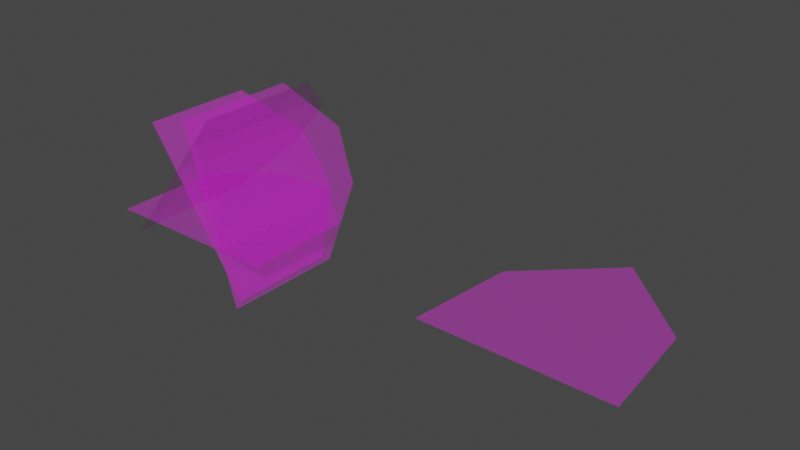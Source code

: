 # Source: GrassBillboardLOD.blend  (saved by Blender 3.2.14; exported with 4.5.12 LTS)
import bpy
from mathutils import Matrix  # noqa: F401  (used for matrix-valued properties, if any)

bpy.ops.wm.read_factory_settings(use_empty=True)
scene = bpy.context.scene
scene.name = 'Scene'

# ---- collections
col_collection = bpy.data.collections.new('Collection'); scene.collection.children.link(col_collection)

# ---- images (referenced by path relative to the original .blend; pixels are not part of the script)
import os
ASSET_DIR = os.environ.get("B2B_ASSET_DIR", "")  # directory of the original .blend (textures are referenced by path, not embedded)
HERE = os.path.dirname(os.path.abspath(__file__))  # packed textures are extracted next to this script under _unpacked/

def load_image(name, relpath, width, height, colorspace="sRGB"):
    """Load a texture the original file referenced (path relative to the .blend, or extracted next to this script)."""
    p = next((c for c in (os.path.join(HERE, relpath), os.path.join(ASSET_DIR, relpath)) if relpath and os.path.exists(c)), "")
    if p:
        img = bpy.data.images.load(p, check_existing=True)
        img.name = name
    else:  # same state as the original file: an image datablock whose file is absent (Cycles renders it pink)
        img = bpy.data.images.new(name, width, height)
        img.source = "FILE"
        img.filepath = "//" + (relpath or name)
    img.colorspace_settings.name = colorspace
    return img
img_grass_medium_01_diff_2k_jpg = load_image('grass_medium_01_diff_2k.jpg', 'Grass2/textures/grass_medium_01_diff_2k.jpg', 1024, 1024, 'sRGB')
img_grass_medium_01_alpha_2k_png = load_image('grass_medium_01_alpha_2k.png', 'Grass2/textures/grass_medium_01_alpha_2k.png', 1024, 1024, 'sRGB')

# ---- materials (node trees are filled in below, after node groups)
mat_material_001 = bpy.data.materials.new('Material.001')
mat_material_001.surface_render_method = 'BLENDED'
mat_material_001.blend_method = 'BLEND'

# ---- material node trees
mat_material_001.use_nodes = True; mat_material_001.node_tree.nodes.clear()
_N = mat_material_001.node_tree.nodes; _L = mat_material_001.node_tree.links
n0 = _N.new('ShaderNodeBsdfPrincipled'); n0.name = 'Principled BSDF'; n0.location = (-141, 288)
n0.distribution = 'GGX'
n0.subsurface_method = 'RANDOM_WALK_SKIN'
n0.inputs[3].default_value = 1.45
n0.inputs[27].default_value = (0.0, 0.0, 0.0, 1.0)
n0.inputs[28].default_value = 1.0
n1 = _N.new('ShaderNodeOutputMaterial'); n1.name = 'Material Output'; n1.location = (149, 288)
n2 = _N.new('ShaderNodeTexImage'); n2.name = 'Image Texture'; n2.location = (-431, 268)
n2.image = img_grass_medium_01_diff_2k_jpg
n3 = _N.new('ShaderNodeTexImage'); n3.name = 'Image Texture.001'; n3.location = (-556, -165)
n3.image = img_grass_medium_01_alpha_2k_png
_L.new(n0.outputs[0], n1.inputs[0])
_L.new(n2.outputs[0], n0.inputs[0])
_L.new(n3.outputs[0], n0.inputs[4])
n1.is_active_output = True

# ---- world
world_world = bpy.data.worlds.new('World'); scene.world = world_world
world_world.use_nodes = True; world_world.node_tree.nodes.clear()
_N = world_world.node_tree.nodes; _L = world_world.node_tree.links
n0 = _N.new('ShaderNodeOutputWorld'); n0.name = 'World Output'; n0.location = (300, 300)
n1 = _N.new('ShaderNodeBackground'); n1.name = 'Background'; n1.location = (10, 300)
n1.inputs[0].default_value = (0.05088, 0.05088, 0.05088, 1.0)
_L.new(n1.outputs[0], n0.inputs[0])
n0.is_active_output = True
world_world.color = (0.05088, 0.05088, 0.05088)
world_world.use_sun_shadow = False
world_world.sun_shadow_jitter_overblur = 0.0

# ---- meshes
me_grass_lod0 = bpy.data.meshes.new('Grass_LOD0')
me_grass_lod0.from_pydata([(0.02447, 0.6891, 0.3299), (-0.1802, 0.6891, 0.06677), (0.02447, 1.0, 0.3299), (-0.1802, 1.0, 0.06677), (-0.1802, 2.98e-08, 0.06677), (0.02447, 2.98e-08, 0.3299), (-0.3849, 0.6891, -0.1963), (0.2291, 0.6891, 0.593), (0.1667, 0.6054, -0.1073), (-0.1667, 0.6054, -0.1073), (0.1667, 0.8786, -0.1073), (-0.1667, 0.8786, -0.1073), (-0.1667, 2.98e-08, -0.1073), (0.1667, 2.98e-08, -0.1073), (-0.5, 0.6054, -0.1073), (0.5, 0.6054, -0.1073), (-0.3849, 2.98e-08, -0.1963), (0.2291, 2.98e-08, 0.593), (-0.5, 2.98e-08, -0.1073), (0.5, 2.98e-08, -0.1073), (0.04562, 2.98e-08, 0.5456), (0.3376, 2.98e-08, -0.4108), (0.04562, 0.6891, 0.5456), (0.3376, 0.6891, -0.4108), (0.1429, 2.98e-08, 0.2268), (0.2403, 2.98e-08, -0.09199), (0.2403, 1.0, -0.09199), (0.1429, 1.0, 0.2268), (0.2403, 0.6891, -0.09199), (0.1429, 0.6891, 0.2268), (0.3712, 2.98e-08, -0.3518), (-0.1943, 2.98e-08, 0.473), (0.3712, 0.6054, -0.3518), (-0.1943, 0.6054, 0.473), (0.1827, 2.98e-08, -0.07682), (-0.005781, 2.98e-08, 0.1981), (-0.005781, 0.8786, 0.1981), (0.1827, 0.8786, -0.07682), (-0.005781, 0.6054, 0.1981), (0.1827, 0.6054, -0.07682)], [], [(17, 7, 0, 5), (4, 1, 6, 16), (5, 0, 1, 4), (19, 13, 8, 15), (12, 18, 14, 9), (13, 12, 9, 8), (0, 2, 3, 1), (7, 2, 0), (1, 3, 6), (8, 9, 11, 10), (15, 8, 10), (9, 14, 11), (28, 23, 26), (22, 29, 27), (29, 28, 26, 27), (24, 25, 28, 29), (25, 21, 23, 28), (20, 24, 29, 22), (38, 36, 33), (32, 37, 39), (39, 37, 36, 38), (34, 39, 38, 35), (35, 38, 33, 31), (30, 32, 39, 34)])
_uv = me_grass_lod0.uv_layers.new(name='UVMap')
_uv.uv.foreach_set('vector', [0.2066, 0.1238, 0.2066, 0.1976, 0.2912, 0.1976, 0.2912, 0.1238, 0.3758, 0.1238, 0.3758, 0.1976, 0.4604, 0.1976, 0.4604, 0.1238, 0.2912, 0.1238, 0.2912, 0.1976, 0.3758, 0.1976, 0.3758, 0.1238, 0.2066, 0.1238, 0.2912, 0.1238, 0.2912, 0.1976, 0.2066, 0.1976, 0.3758, 0.1238, 0.4604, 0.1238, 0.4604, 0.1976, 0.3758, 0.1976, 0.2912, 0.1238, 0.3758, 0.1238, 0.3758, 0.1976, 0.2912, 0.1976, 0.2912, 0.1976, 0.2912, 0.2678, 0.3758, 0.2678, 0.3758, 0.1976, 0.2066, 0.1976, 0.2912, 0.2678, 0.2912, 0.1976, 0.3758, 0.1976, 0.3758, 0.2678, 0.4604, 0.1976, 0.2912, 0.1976, 0.3758, 0.1976, 0.3758, 0.2678, 0.2912, 0.2678, 0.2066, 0.1976, 0.2912, 0.1976, 0.2912, 0.2678, 0.3758, 0.1976, 0.4604, 0.1976, 0.3758, 0.2678, 0.3758, 0.1976, 0.4604, 0.1976, 0.3758, 0.2678, 0.2066, 0.1976, 0.2912, 0.1976, 0.2912, 0.2678, 0.2912, 0.1976, 0.3758, 0.1976, 0.3758, 0.2678, 0.2912, 0.2678, 0.2912, 0.1238, 0.3758, 0.1238, 0.3758, 0.1976, 0.2912, 0.1976, 0.3758, 0.1238, 0.4604, 0.1238, 0.4604, 0.1976, 0.3758, 0.1976, 0.2066, 0.1238, 0.2912, 0.1238, 0.2912, 0.1976, 0.2066, 0.1976, 0.3758, 0.1976, 0.3758, 0.2678, 0.4604, 0.1976, 0.2066, 0.1976, 0.2912, 0.2678, 0.2912, 0.1976, 0.2912, 0.1976, 0.2912, 0.2678, 0.3758, 0.2678, 0.3758, 0.1976, 0.2912, 0.1238, 0.2912, 0.1976, 0.3758, 0.1976, 0.3758, 0.1238, 0.3758, 0.1238, 0.3758, 0.1976, 0.4604, 0.1976, 0.4604, 0.1238, 0.2066, 0.1238, 0.2066, 0.1976, 0.2912, 0.1976, 0.2912, 0.1238])
_ca = me_grass_lod0.color_attributes.new('Col', 'BYTE_COLOR', 'CORNER')
_ca.data.foreach_set('color', [0.001821, 0.001821, 0.001821, 1.0, 1.0, 1.0, 1.0, 1.0, 1.0, 1.0, 1.0, 1.0, 0.0009106, 0.0009106, 0.0009106, 1.0, 0.0, 0.0, 0.0, 1.0, 1.0, 1.0, 1.0, 1.0, 1.0, 1.0, 1.0, 1.0, 0.001518, 0.001518, 0.001518, 1.0, 0.0009106, 0.0009106, 0.0009106, 1.0, 1.0, 1.0, 1.0, 1.0, 1.0, 1.0, 1.0, 1.0, 0.0, 0.0, 0.0, 1.0, 0.001821, 0.001821, 0.001821, 1.0, 0.0009106, 0.0009106, 0.0009106, 1.0, 1.0, 1.0, 1.0, 1.0, 1.0, 1.0, 1.0, 1.0, 0.0, 0.0, 0.0, 1.0, 0.001518, 0.001518, 0.001518, 1.0, 1.0, 1.0, 1.0, 1.0, 1.0, 1.0, 1.0, 1.0, 0.0009106, 0.0009106, 0.0009106, 1.0, 0.0, 0.0, 0.0, 1.0, 1.0, 1.0, 1.0, 1.0, 1.0, 1.0, 1.0, 1.0, 1.0, 1.0, 1.0, 1.0, 1.0, 1.0, 1.0, 1.0, 1.0, 1.0, 1.0, 1.0, 1.0, 1.0, 1.0, 1.0, 1.0, 1.0, 1.0, 1.0, 1.0, 1.0, 1.0, 1.0, 1.0, 1.0, 1.0, 1.0, 1.0, 1.0, 1.0, 1.0, 1.0, 1.0, 1.0, 1.0, 1.0, 1.0, 1.0, 1.0, 1.0, 1.0, 1.0, 1.0, 1.0, 1.0, 1.0, 1.0, 1.0, 1.0, 1.0, 1.0, 1.0, 1.0, 1.0, 1.0, 1.0, 1.0, 1.0, 1.0, 1.0, 1.0, 1.0, 1.0, 1.0, 1.0, 1.0, 1.0, 1.0, 1.0, 1.0, 1.0, 1.0, 1.0, 1.0, 1.0, 1.0, 1.0, 1.0, 1.0, 1.0, 1.0, 1.0, 1.0, 1.0, 1.0, 1.0, 1.0, 1.0, 1.0, 1.0, 1.0, 1.0, 1.0, 1.0, 1.0, 1.0, 1.0, 1.0, 1.0, 1.0, 1.0, 1.0, 1.0, 1.0, 1.0, 1.0, 1.0, 1.0, 1.0, 1.0, 1.0, 1.0, 1.0, 1.0, 1.0, 1.0, 1.0, 1.0, 1.0, 0.0009106, 0.0009106, 0.0009106, 1.0, 0.0, 0.0, 0.0, 1.0, 1.0, 1.0, 1.0, 1.0, 1.0, 1.0, 1.0, 1.0, 0.0, 0.0, 0.0, 1.0, 0.001518, 0.001518, 0.001518, 1.0, 1.0, 1.0, 1.0, 1.0, 1.0, 1.0, 1.0, 1.0, 0.001821, 0.001821, 0.001821, 1.0, 0.0009106, 0.0009106, 0.0009106, 1.0, 1.0, 1.0, 1.0, 1.0, 1.0, 1.0, 1.0, 1.0, 1.0, 1.0, 1.0, 1.0, 1.0, 1.0, 1.0, 1.0, 1.0, 1.0, 1.0, 1.0, 1.0, 1.0, 1.0, 1.0, 1.0, 1.0, 1.0, 1.0, 1.0, 1.0, 1.0, 1.0, 1.0, 1.0, 1.0, 1.0, 1.0, 1.0, 1.0, 1.0, 1.0, 1.0, 1.0, 1.0, 1.0, 1.0, 1.0, 1.0, 0.0009106, 0.0009106, 0.0009106, 1.0, 1.0, 1.0, 1.0, 1.0, 1.0, 1.0, 1.0, 1.0, 0.0, 0.0, 0.0, 1.0, 0.0, 0.0, 0.0, 1.0, 1.0, 1.0, 1.0, 1.0, 1.0, 1.0, 1.0, 1.0, 0.001518, 0.001518, 0.001518, 1.0, 0.001821, 0.001821, 0.001821, 1.0, 1.0, 1.0, 1.0, 1.0, 1.0, 1.0, 1.0, 1.0, 0.0009106, 0.0009106, 0.0009106, 1.0])
me_grass_lod0.materials.append(mat_material_001)
me_grass_lod0.update()
me_grass_lod1 = bpy.data.meshes.new('Grass_LOD1')
me_grass_lod1.from_pydata([(-0.25, 0.0, 0.0), (0.25, 0.0, 0.0), (-0.2217, 0.5798, 0.0), (0.2217, 0.5798, 0.0), (0.0, 0.0, 0.0), (0.0, 1.0, 0.0)], [], [(4, 1, 3, 5), (0, 4, 5, 2)])
_uv = me_grass_lod1.uv_layers.new(name='UVMap')
_uv.uv.foreach_set('vector', [0.334, 0.1276, 0.4551, 0.1276, 0.461, 0.2073, 0.334, 0.2543, 0.2129, 0.1276, 0.334, 0.1276, 0.334, 0.2543, 0.2069, 0.2073])
_ca = me_grass_lod1.color_attributes.new('Col', 'BYTE_COLOR', 'CORNER')
_ca.data.foreach_set('color', [0.0319, 0.0319, 0.0319, 1.0, 0.005605, 0.005605, 0.005605, 1.0, 0.3278, 0.3278, 0.3278, 1.0, 1.0, 1.0, 1.0, 1.0, 0.08438, 0.08438, 0.08438, 1.0, 0.0319, 0.0319, 0.0319, 1.0, 1.0, 1.0, 1.0, 1.0, 0.4678, 0.4678, 0.4678, 1.0])
me_grass_lod1.materials.append(mat_material_001)
me_grass_lod1.update()

# ---- objects
ob_grass_lod0 = bpy.data.objects.new('Grass_LOD0', me_grass_lod0)
ob_grass_lod1 = bpy.data.objects.new('Grass_LOD1', me_grass_lod1)

# ---- transforms, parenting, visibility, modifiers, constraints
ob_grass_lod0.location = (0.0, 0.0, 0.0)
ob_grass_lod1.location = (2.004, 0.0, 0.0)
ob_grass_lod1.scale = (2.0, 1.0, 1.0)

# ---- collection membership
col_collection.objects.link(ob_grass_lod0)
col_collection.objects.link(ob_grass_lod1)

# ---- scene / render settings (as saved in the file)
scene.frame_start = 1; scene.frame_end = 250; scene.frame_set(1)
scene.render.engine = 'BLENDER_EEVEE_NEXT'
scene.cycles.sampling_pattern = 'TABULATED_SOBOL'
scene.cycles.use_light_tree = False
scene.view_settings.view_transform = 'Filmic'
bpy.context.view_layer.update()

# ---- added for rendering (the .blend has no active camera and no usable light): camera, sun
cam_auto = bpy.data.cameras.new('AutoCamera')
cam_auto.lens = 50.0
cam_auto.sensor_width = 36.0
cam_auto.clip_end = 1000.0
ob_auto_camera = bpy.data.objects.new('AutoCamera', cam_auto)
scene.collection.objects.link(ob_auto_camera)
ob_auto_camera.location = (4.07462, -3.18733, 2.5493)
ob_auto_camera.rotation_euler = (1.09748, -7.21219e-08, 0.694738)
scene.camera = ob_auto_camera
light_auto_sun = bpy.data.lights.new('AutoSun', 'SUN')
light_auto_sun.energy = 3.0
light_auto_sun.angle = 0.0523599
ob_auto_sun = bpy.data.objects.new('AutoSun', light_auto_sun)
scene.collection.objects.link(ob_auto_sun)
ob_auto_sun.rotation_euler = (0.872665, 0.174533, 0.523599)
bpy.context.view_layer.update()
